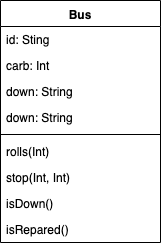

The diagram above was exported from draw.io. Its source (the exported page's mxGraphModel, read from the mxfile embedded in the PNG):
<mxGraphModel dx="1158" dy="766" grid="1" gridSize="10" guides="1" tooltips="1" connect="1" arrows="1" fold="1" page="1" pageScale="1" pageWidth="827" pageHeight="1169" math="0" shadow="0">
  <root>
    <mxCell id="0" />
    <mxCell id="1" parent="0" />
    <mxCell id="A_SjRBryzwRUp6dt472F-1" value="Bus" style="swimlane;fontStyle=1;align=center;verticalAlign=top;childLayout=stackLayout;horizontal=1;startSize=26;horizontalStack=0;resizeParent=1;resizeParentMax=0;resizeLast=0;collapsible=1;marginBottom=0;" vertex="1" parent="1">
      <mxGeometry x="250" y="40" width="160" height="242" as="geometry" />
    </mxCell>
    <mxCell id="A_SjRBryzwRUp6dt472F-2" value="id: Sting" style="text;strokeColor=none;fillColor=none;align=left;verticalAlign=top;spacingLeft=4;spacingRight=4;overflow=hidden;rotatable=0;points=[[0,0.5],[1,0.5]];portConstraint=eastwest;" vertex="1" parent="A_SjRBryzwRUp6dt472F-1">
      <mxGeometry y="26" width="160" height="26" as="geometry" />
    </mxCell>
    <mxCell id="A_SjRBryzwRUp6dt472F-5" value="carb: Int" style="text;strokeColor=none;fillColor=none;align=left;verticalAlign=top;spacingLeft=4;spacingRight=4;overflow=hidden;rotatable=0;points=[[0,0.5],[1,0.5]];portConstraint=eastwest;" vertex="1" parent="A_SjRBryzwRUp6dt472F-1">
      <mxGeometry y="52" width="160" height="26" as="geometry" />
    </mxCell>
    <mxCell id="A_SjRBryzwRUp6dt472F-6" value="down: String" style="text;strokeColor=none;fillColor=none;align=left;verticalAlign=top;spacingLeft=4;spacingRight=4;overflow=hidden;rotatable=0;points=[[0,0.5],[1,0.5]];portConstraint=eastwest;" vertex="1" parent="A_SjRBryzwRUp6dt472F-1">
      <mxGeometry y="78" width="160" height="26" as="geometry" />
    </mxCell>
    <mxCell id="A_SjRBryzwRUp6dt472F-7" value="down: String" style="text;strokeColor=none;fillColor=none;align=left;verticalAlign=top;spacingLeft=4;spacingRight=4;overflow=hidden;rotatable=0;points=[[0,0.5],[1,0.5]];portConstraint=eastwest;" vertex="1" parent="A_SjRBryzwRUp6dt472F-1">
      <mxGeometry y="104" width="160" height="26" as="geometry" />
    </mxCell>
    <mxCell id="A_SjRBryzwRUp6dt472F-3" value="" style="line;strokeWidth=1;fillColor=none;align=left;verticalAlign=middle;spacingTop=-1;spacingLeft=3;spacingRight=3;rotatable=0;labelPosition=right;points=[];portConstraint=eastwest;" vertex="1" parent="A_SjRBryzwRUp6dt472F-1">
      <mxGeometry y="130" width="160" height="8" as="geometry" />
    </mxCell>
    <mxCell id="A_SjRBryzwRUp6dt472F-4" value="rolls(Int)" style="text;strokeColor=none;fillColor=none;align=left;verticalAlign=top;spacingLeft=4;spacingRight=4;overflow=hidden;rotatable=0;points=[[0,0.5],[1,0.5]];portConstraint=eastwest;" vertex="1" parent="A_SjRBryzwRUp6dt472F-1">
      <mxGeometry y="138" width="160" height="26" as="geometry" />
    </mxCell>
    <mxCell id="A_SjRBryzwRUp6dt472F-8" value="stop(Int, Int)" style="text;strokeColor=none;fillColor=none;align=left;verticalAlign=top;spacingLeft=4;spacingRight=4;overflow=hidden;rotatable=0;points=[[0,0.5],[1,0.5]];portConstraint=eastwest;" vertex="1" parent="A_SjRBryzwRUp6dt472F-1">
      <mxGeometry y="164" width="160" height="26" as="geometry" />
    </mxCell>
    <mxCell id="A_SjRBryzwRUp6dt472F-9" value="isDown()" style="text;strokeColor=none;fillColor=none;align=left;verticalAlign=top;spacingLeft=4;spacingRight=4;overflow=hidden;rotatable=0;points=[[0,0.5],[1,0.5]];portConstraint=eastwest;" vertex="1" parent="A_SjRBryzwRUp6dt472F-1">
      <mxGeometry y="190" width="160" height="26" as="geometry" />
    </mxCell>
    <mxCell id="A_SjRBryzwRUp6dt472F-10" value="isRepared()" style="text;strokeColor=none;fillColor=none;align=left;verticalAlign=top;spacingLeft=4;spacingRight=4;overflow=hidden;rotatable=0;points=[[0,0.5],[1,0.5]];portConstraint=eastwest;" vertex="1" parent="A_SjRBryzwRUp6dt472F-1">
      <mxGeometry y="216" width="160" height="26" as="geometry" />
    </mxCell>
  </root>
</mxGraphModel>